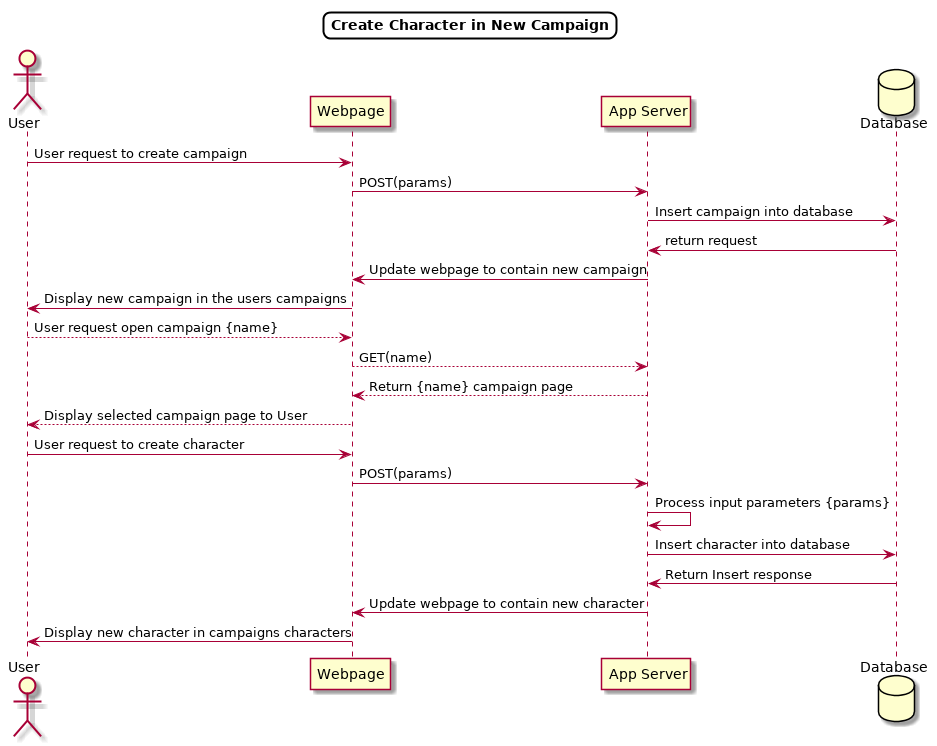

The diagram above was rendered by PlantUML. Its source (embedded in the PNG):
@startuml
skinparam titleBorderRoundCorner 15
skinparam titleBorderThickness 2
title Create Character in New Campaign

actor User
participant Webpage
participant "App Server"
database Database

User -> Webpage : User request to create campaign
Webpage -> "App Server" : POST(params)
"App Server" -> Database : Insert campaign into database
Database -> "App Server" : return request
"App Server" -> Webpage : Update webpage to contain new campaign
Webpage -> User : Display new campaign in the users campaigns
User --> Webpage : User request open campaign {name}
Webpage --> "App Server" : GET(name)
"App Server" --> Webpage : Return {name} campaign page
Webpage --> User : Display selected campaign page to User
User -> Webpage : User request to create character
Webpage -> "App Server" : POST(params)
"App Server" -> "App Server" : Process input parameters {params}
"App Server" -> Database : Insert character into database
Database -> "App Server" : Return Insert response
"App Server" -> Webpage : Update webpage to contain new character
Webpage -> User : Display new character in campaigns characters
@enduml